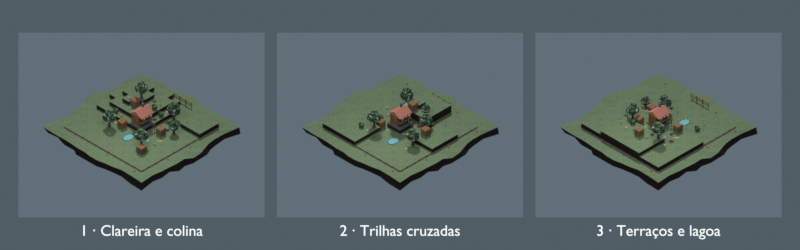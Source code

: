 # Source: bosque-tres-versoes.blend  (saved by Blender 5.2.45; exported with 4.5.12 LTS)
import bpy
from mathutils import Matrix  # noqa: F401  (used for matrix-valued properties, if any)

bpy.ops.wm.read_factory_settings(use_empty=True)
scene = bpy.context.scene
scene.name = 'Scene'

# ---- collections
col_collection = bpy.data.collections.new('Collection'); scene.collection.children.link(col_collection)

# ---- images (referenced by path relative to the original .blend; pixels are not part of the script)
import os
ASSET_DIR = os.environ.get("B2B_ASSET_DIR", "")  # directory of the original .blend (textures are referenced by path, not embedded)
HERE = os.path.dirname(os.path.abspath(__file__))  # packed textures are extracted next to this script under _unpacked/

def load_image(name, relpath, width, height, colorspace="sRGB"):
    """Load a texture the original file referenced (path relative to the .blend, or extracted next to this script)."""
    p = next((c for c in (os.path.join(HERE, relpath), os.path.join(ASSET_DIR, relpath)) if relpath and os.path.exists(c)), "")
    if p:
        img = bpy.data.images.load(p, check_existing=True)
        img.name = name
    else:  # same state as the original file: an image datablock whose file is absent (Cycles renders it pink)
        img = bpy.data.images.new(name, width, height)
        img.source = "FILE"
        img.filepath = "//" + (relpath or name)
    img.colorspace_settings.name = colorspace
    return img
img_bosque_tabuleiro_12x12_png = load_image('bosque-tabuleiro-12x12.png', '_unpacked/bosque-tabuleiro-12x12.cac36713.png', 1600, 1200, 'sRGB')
img_bosque_versao_02_png = load_image('bosque-versao-02.png', '_unpacked/bosque-versao-02.89d2d331.png', 1600, 1200, 'sRGB')
img_bosque_versao_03_png = load_image('bosque-versao-03.png', '_unpacked/bosque-versao-03.d675838e.png', 1600, 1200, 'sRGB')

# ---- materials (node trees are filled in below, after node groups)
mat_1___clareira_e_colina = bpy.data.materials.new('1 · Clareira e colina')
mat_titulo = bpy.data.materials.new('Titulo')
mat_2___trilhas_cruzadas = bpy.data.materials.new('2 · Trilhas cruzadas')
mat_3___terra_os_e_lagoa = bpy.data.materials.new('3 · Terraços e lagoa')

# ---- material node trees
mat_1___clareira_e_colina.use_nodes = True; mat_1___clareira_e_colina.node_tree.nodes.clear()
_N = mat_1___clareira_e_colina.node_tree.nodes; _L = mat_1___clareira_e_colina.node_tree.links
n0 = _N.new('ShaderNodeTexImage'); n0.name = 'Image Texture'; n0.location = (0, 0)
n0.image = img_bosque_tabuleiro_12x12_png
n0.interpolation = 'Closest'
n1 = _N.new('ShaderNodeEmission'); n1.name = 'Emission'; n1.location = (0, 0)
n2 = _N.new('ShaderNodeOutputMaterial'); n2.name = 'Material Output'; n2.location = (0, 0)
_L.new(n0.outputs[0], n1.inputs[0])
_L.new(n1.outputs[0], n2.inputs[0])
n2.is_active_output = True
mat_titulo.use_nodes = True; mat_titulo.node_tree.nodes.clear()
_N = mat_titulo.node_tree.nodes; _L = mat_titulo.node_tree.links
n0 = _N.new('ShaderNodeBsdfPrincipled'); n0.name = 'Principled BSDF'; n0.location = (-200, 100)
n0.inputs[0].default_value = (1.0, 1.0, 1.0, 1.0)
n0.inputs[10].default_value = 0.005
n0.inputs[27].default_value = (0.9, 0.93, 0.92, 1.0)
n0.inputs[28].default_value = 1.0
n1 = _N.new('ShaderNodeOutputMaterial'); n1.name = 'Material Output'; n1.location = (200, 100)
_L.new(n0.outputs[0], n1.inputs[0])
n1.is_active_output = True
mat_2___trilhas_cruzadas.use_nodes = True; mat_2___trilhas_cruzadas.node_tree.nodes.clear()
_N = mat_2___trilhas_cruzadas.node_tree.nodes; _L = mat_2___trilhas_cruzadas.node_tree.links
n0 = _N.new('ShaderNodeTexImage'); n0.name = 'Image Texture'; n0.location = (0, 0)
n0.image = img_bosque_versao_02_png
n0.interpolation = 'Closest'
n1 = _N.new('ShaderNodeEmission'); n1.name = 'Emission'; n1.location = (0, 0)
n2 = _N.new('ShaderNodeOutputMaterial'); n2.name = 'Material Output'; n2.location = (0, 0)
_L.new(n0.outputs[0], n1.inputs[0])
_L.new(n1.outputs[0], n2.inputs[0])
n2.is_active_output = True
mat_3___terra_os_e_lagoa.use_nodes = True; mat_3___terra_os_e_lagoa.node_tree.nodes.clear()
_N = mat_3___terra_os_e_lagoa.node_tree.nodes; _L = mat_3___terra_os_e_lagoa.node_tree.links
n0 = _N.new('ShaderNodeTexImage'); n0.name = 'Image Texture'; n0.location = (0, 0)
n0.image = img_bosque_versao_03_png
n0.interpolation = 'Closest'
n1 = _N.new('ShaderNodeEmission'); n1.name = 'Emission'; n1.location = (0, 0)
n2 = _N.new('ShaderNodeOutputMaterial'); n2.name = 'Material Output'; n2.location = (0, 0)
_L.new(n0.outputs[0], n1.inputs[0])
_L.new(n1.outputs[0], n2.inputs[0])
n2.is_active_output = True

# ---- world
world_world = bpy.data.worlds.new('World'); scene.world = world_world
world_world.use_nodes = True; world_world.node_tree.nodes.clear()
_N = world_world.node_tree.nodes; _L = world_world.node_tree.links
n0 = _N.new('ShaderNodeOutputWorld'); n0.name = 'World Output'; n0.location = (200, 100)
n1 = _N.new('ShaderNodeBackground'); n1.name = 'Background'; n1.location = (-200, 100)
n1.inputs[0].default_value = (0.08, 0.11, 0.13, 1.0)
_L.new(n1.outputs[0], n0.inputs[0])
n0.is_active_output = True
world_world.color = (0.05088, 0.05088, 0.05088)
world_world.sun_shadow_jitter_overblur = 0.0

# ---- cameras
cam_camera_001 = bpy.data.cameras.new('Camera.001')
cam_camera_001.type = 'ORTHO'
cam_camera_001.ortho_scale = 13.0

# ---- meshes
me_1___clareira_e_colina = bpy.data.meshes.new('1 · Clareira e colina')
me_1___clareira_e_colina.from_pydata([(-6.2, -1.5, 0.0), (-2.2, -1.5, 0.0), (-2.2, 1.5, 0.0), (-6.2, 1.5, 0.0)], [], [(0, 1, 2, 3)])
_uv = me_1___clareira_e_colina.uv_layers.new(name='UVMap')
_uv.uv.foreach_set('vector', [0.0, 0.0, 1.0, 0.0, 1.0, 1.0, 0.0, 1.0])
me_1___clareira_e_colina.materials.append(mat_1___clareira_e_colina)
me_1___clareira_e_colina.update()
me_2___trilhas_cruzadas = bpy.data.meshes.new('2 · Trilhas cruzadas')
me_2___trilhas_cruzadas.from_pydata([(-2.0, -1.5, 0.0), (2.0, -1.5, 0.0), (2.0, 1.5, 0.0), (-2.0, 1.5, 0.0)], [], [(0, 1, 2, 3)])
_uv = me_2___trilhas_cruzadas.uv_layers.new(name='UVMap')
_uv.uv.foreach_set('vector', [0.0, 0.0, 1.0, 0.0, 1.0, 1.0, 0.0, 1.0])
me_2___trilhas_cruzadas.materials.append(mat_2___trilhas_cruzadas)
me_2___trilhas_cruzadas.update()
me_3___terra_os_e_lagoa = bpy.data.meshes.new('3 · Terraços e lagoa')
me_3___terra_os_e_lagoa.from_pydata([(2.2, -1.5, 0.0), (6.2, -1.5, 0.0), (6.2, 1.5, 0.0), (2.2, 1.5, 0.0)], [], [(0, 1, 2, 3)])
_uv = me_3___terra_os_e_lagoa.uv_layers.new(name='UVMap')
_uv.uv.foreach_set('vector', [0.0, 0.0, 1.0, 0.0, 1.0, 1.0, 0.0, 1.0])
me_3___terra_os_e_lagoa.materials.append(mat_3___terra_os_e_lagoa)
me_3___terra_os_e_lagoa.update()

# ---- curves / text
txt_text = bpy.data.curves.new('Text', 'FONT')
txt_text.dimensions = '2D'
txt_text.body = '1 · Clareira e colina'
txt_text.materials.append(mat_titulo)
txt_text.align_x = 'CENTER'
txt_text.size = 0.25
txt_text_001 = bpy.data.curves.new('Text.001', 'FONT')
txt_text_001.dimensions = '2D'
txt_text_001.body = '2 · Trilhas cruzadas'
txt_text_001.materials.append(mat_titulo)
txt_text_001.align_x = 'CENTER'
txt_text_001.size = 0.25
txt_text_002 = bpy.data.curves.new('Text.002', 'FONT')
txt_text_002.dimensions = '2D'
txt_text_002.body = '3 · Terraços e lagoa'
txt_text_002.materials.append(mat_titulo)
txt_text_002.align_x = 'CENTER'
txt_text_002.size = 0.25

# ---- objects
ob_1___clareira_e_colina = bpy.data.objects.new('1 · Clareira e colina', me_1___clareira_e_colina)
ob_text = bpy.data.objects.new('Text', txt_text)
ob_2___trilhas_cruzadas = bpy.data.objects.new('2 · Trilhas cruzadas', me_2___trilhas_cruzadas)
ob_text_001 = bpy.data.objects.new('Text.001', txt_text_001)
ob_3___terra_os_e_lagoa = bpy.data.objects.new('3 · Terraços e lagoa', me_3___terra_os_e_lagoa)
ob_text_002 = bpy.data.objects.new('Text.002', txt_text_002)
ob_camera = bpy.data.objects.new('Camera', cam_camera_001)

# ---- transforms, parenting, visibility, modifiers, constraints
ob_1___clareira_e_colina.location = (0.0, 0.0, 0.0)
ob_text.location = (-4.2, -1.8, 0.02)
ob_2___trilhas_cruzadas.location = (0.0, 0.0, 0.0)
ob_text_001.location = (0.0, -1.8, 0.02)
ob_3___terra_os_e_lagoa.location = (0.0, 0.0, 0.0)
ob_text_002.location = (4.2, -1.8, 0.02)
ob_camera.location = (0.0, 0.0, 10.0)

# ---- collection membership
col_collection.objects.link(ob_1___clareira_e_colina)
col_collection.objects.link(ob_text)
col_collection.objects.link(ob_2___trilhas_cruzadas)
col_collection.objects.link(ob_text_001)
col_collection.objects.link(ob_3___terra_os_e_lagoa)
col_collection.objects.link(ob_text_002)
col_collection.objects.link(ob_camera)

# ---- scene / render settings (as saved in the file)
scene.camera = ob_camera
scene.frame_start = 1; scene.frame_end = 250; scene.frame_set(1)
scene.render.engine = 'CYCLES'
scene.render.resolution_y = 600
scene.render.bake_bias = 0.0
scene.render.bake_samples = 0
scene.render.compositor_device = 'GPU'
scene.cycles.samples = 1
scene.eevee.use_volume_custom_range = False
scene.eevee.fast_gi_thickness_near = 0.1
scene.eevee.fast_gi_thickness_far = 0.0
scene.eevee.ray_tracing_options.screen_trace_thickness = 0.1
scene.view_settings.view_transform = 'Standard'
bpy.context.view_layer.update()
